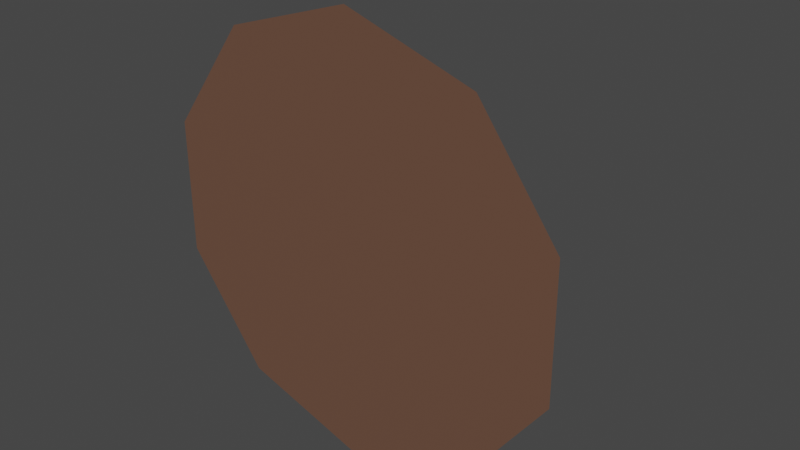 # Source: stump1.blend  (saved by Blender 3.3.6; exported with 4.5.12 LTS)
import bpy
from mathutils import Matrix  # noqa: F401  (used for matrix-valued properties, if any)

bpy.ops.wm.read_factory_settings(use_empty=True)
scene = bpy.context.scene
scene.name = 'Scene'

# ---- collections
col_collection = bpy.data.collections.new('Collection'); scene.collection.children.link(col_collection)

# ---- materials (node trees are filled in below, after node groups)
mat_material_001 = bpy.data.materials.new('Material.001')
mat_material_001.use_transparent_shadow = False

# ---- material node trees
mat_material_001.use_nodes = True; mat_material_001.node_tree.nodes.clear()
_N = mat_material_001.node_tree.nodes; _L = mat_material_001.node_tree.links
n0 = _N.new('ShaderNodeBsdfPrincipled'); n0.name = 'Principled BSDF'; n0.location = (10, 300)
n0.distribution = 'GGX'
n0.subsurface_method = 'RANDOM_WALK_SKIN'
n0.inputs[0].default_value = (0.1523, 0.07666, 0.04963, 1.0)
n0.inputs[3].default_value = 1.45
n0.inputs[27].default_value = (0.0, 0.0, 0.0, 1.0)
n0.inputs[28].default_value = 1.0
n1 = _N.new('ShaderNodeOutputMaterial'); n1.name = 'Material Output'; n1.location = (300, 300)
_L.new(n0.outputs[0], n1.inputs[0])
n1.is_active_output = True

# ---- world
world_world = bpy.data.worlds.new('World'); scene.world = world_world
world_world.use_nodes = True; world_world.node_tree.nodes.clear()
_N = world_world.node_tree.nodes; _L = world_world.node_tree.links
n0 = _N.new('ShaderNodeOutputWorld'); n0.name = 'World Output'; n0.location = (300, 300)
n1 = _N.new('ShaderNodeBackground'); n1.name = 'Background'; n1.location = (10, 300)
n1.inputs[0].default_value = (0.05088, 0.05088, 0.05088, 1.0)
_L.new(n1.outputs[0], n0.inputs[0])
n0.is_active_output = True
world_world.color = (0.05088, 0.05088, 0.05088)
world_world.use_sun_shadow = False
world_world.sun_shadow_jitter_overblur = 0.0

# ---- meshes
me_cylinder_001 = bpy.data.meshes.new('Cylinder.001')
me_cylinder_001.from_pydata([(-2.164e-16, 0.003165, -0.9351), (-1.411e-09, 0.2444, -0.5667), (0.5496, 0.002493, -0.7565), (0.3336, 0.244, -0.4583), (0.8893, 0.0007314, -0.289), (0.5398, 0.243, -0.1745), (0.8893, -0.001446, 0.289), (0.5398, 0.2416, 0.1763), (0.5496, -0.003207, 0.7565), (0.3336, 0.2406, 0.4601), (2.003e-16, -0.00388, 0.9351), (-1.411e-09, 0.2402, 0.5685), (-0.5496, -0.003207, 0.7565), (-0.3336, 0.2406, 0.4601), (-0.8893, -0.001446, 0.289), (-0.5398, 0.2416, 0.1763), (-0.8893, 0.0007314, -0.289), (-0.5398, 0.243, -0.1745), (-0.5496, 0.002493, -0.7565), (-0.3336, 0.244, -0.4583), (0.004792, 0.4614, -0.251), (0.1606, 0.4612, -0.2004), (0.2569, 0.4607, -0.0678), (0.2569, 0.4601, 0.09606), (0.1606, 0.4596, 0.2286), (0.004792, 0.4594, 0.2793), (-0.151, 0.4596, 0.2286), (-0.2474, 0.4601, 0.09606), (-0.2474, 0.4607, -0.0678), (-0.151, 0.4612, -0.2004), (0.2515, 0.4394, -0.5244), (0.1074, 0.4396, -0.5712), (0.1836, 0.5391, -0.426), (0.1074, 0.5392, -0.4508), (0.2215, 0.5299, -0.5607), (0.154, 0.53, -0.5826), (0.1896, 0.5766, -0.5146), (0.154, 0.5767, -0.5262), (0.1763, 0.4749, -0.2305), (-3.546e-09, 0.4751, -0.2878), (0.2852, 0.4743, -0.08057), (0.2852, 0.4736, 0.1048), (0.1763, 0.473, 0.2547), (-3.546e-09, 0.4728, 0.312), (-0.1763, 0.473, 0.2547), (-0.2852, 0.4736, 0.1048), (-0.2852, 0.4743, -0.08057), (-0.1763, 0.4749, -0.2305)], [], [(0, 1, 3, 2), (2, 3, 5, 4), (4, 5, 7, 6), (6, 7, 9, 8), (8, 9, 11, 10), (10, 11, 13, 12), (12, 13, 15, 14), (14, 15, 17, 16), (9, 7, 41, 42), (16, 17, 19, 18), (18, 19, 1, 0), (0, 2, 4, 6, 8, 10, 12, 14, 16, 18), (21, 20, 29, 28, 27, 26, 25, 24, 23, 22), (1, 39, 33, 31), (7, 5, 40, 41), (5, 3, 38, 40), (1, 19, 47, 39), (19, 17, 46, 47), (17, 15, 45, 46), (15, 13, 44, 45), (13, 11, 43, 44), (11, 9, 42, 43), (32, 30, 34, 36), (3, 1, 31, 30), (38, 3, 30, 32), (39, 38, 32, 33), (34, 35, 37, 36), (33, 32, 36, 37), (31, 33, 37, 35), (30, 31, 35, 34), (20, 21, 38, 39), (21, 22, 40, 38), (22, 23, 41, 40), (23, 24, 42, 41), (24, 25, 43, 42), (25, 26, 44, 43), (26, 27, 45, 44), (27, 28, 46, 45), (28, 29, 47, 46), (29, 20, 39, 47)])
_uv = me_cylinder_001.uv_layers.new(name='UVMap')
_uv.uv.foreach_set('vector', [1.0, 0.5, 1.0, 1.0, 0.9, 1.0, 0.9, 0.5, 0.9, 0.5, 0.9, 1.0, 0.8, 1.0, 0.8, 0.5, 0.8, 0.5, 0.8, 1.0, 0.7, 1.0, 0.7, 0.5, 0.7, 0.5, 0.7, 1.0, 0.6, 1.0, 0.6, 0.5, 0.6, 0.5, 0.6, 1.0, 0.5, 1.0, 0.5, 0.5, 0.5, 0.5, 0.5, 1.0, 0.4, 1.0, 0.4, 0.5, 0.4, 0.5, 0.4, 1.0, 0.3, 1.0, 0.3, 0.5, 0.3, 0.5, 0.3, 1.0, 0.2, 1.0, 0.2, 0.5, 0.6, 1.0, 0.7, 1.0, 0.7, 1.0, 0.6, 1.0, 0.2, 0.5, 0.2, 1.0, 0.1, 1.0, 0.1, 0.5, 0.1, 0.5, 0.1, 1.0, -7.451e-08, 1.0, -7.451e-08, 0.5, 0.75, 0.49, 0.8911, 0.4442, 0.9783, 0.3242, 0.9783, 0.1758, 0.8911, 0.05584, 0.75, 0.01, 0.6089, 0.05584, 0.5217, 0.1758, 0.5217, 0.3242, 0.6089, 0.4442, 0.3747, 0.4216, 0.25, 0.4622, 0.1253, 0.4216, 0.04822, 0.3156, 0.04822, 0.1844, 0.1253, 0.07836, 0.25, 0.03784, 0.3747, 0.07836, 0.4518, 0.1844, 0.4518, 0.3156, -7.451e-08, 1.0, -7.451e-08, 1.0, -7.451e-08, 1.0, -7.451e-08, 1.0, 0.7, 1.0, 0.8, 1.0, 0.8, 1.0, 0.7, 1.0, 0.8, 1.0, 0.9, 1.0, 0.9, 1.0, 0.8, 1.0, -7.451e-08, 1.0, 0.1, 1.0, 0.1, 1.0, -7.451e-08, 1.0, 0.1, 1.0, 0.2, 1.0, 0.2, 1.0, 0.1, 1.0, 0.2, 1.0, 0.3, 1.0, 0.3, 1.0, 0.2, 1.0, 0.3, 1.0, 0.4, 1.0, 0.4, 1.0, 0.3, 1.0, 0.4, 1.0, 0.5, 1.0, 0.5, 1.0, 0.4, 1.0, 0.5, 1.0, 0.6, 1.0, 0.6, 1.0, 0.5, 1.0, 0.9, 1.0, 0.9, 1.0, 0.9, 1.0, 0.9, 1.0, 0.9, 1.0, 1.0, 1.0, 1.0, 1.0, 0.9, 1.0, 0.9, 1.0, 0.9, 1.0, 0.9, 1.0, 0.9, 1.0, 0.25, 0.49, 0.3911, 0.4442, 0.3911, 0.4442, 0.25, 0.49, 0.9, 1.0, 1.0, 1.0, 1.0, 1.0, 0.9, 1.0, 0.25, 0.49, 0.3911, 0.4442, 0.3911, 0.4442, 0.25, 0.49, -7.451e-08, 1.0, -7.451e-08, 1.0, -7.451e-08, 1.0, -7.451e-08, 1.0, 0.9, 1.0, 1.0, 1.0, 1.0, 1.0, 0.9, 1.0, 0.25, 0.4622, 0.3747, 0.4216, 0.3911, 0.4442, 0.25, 0.49, 0.3747, 0.4216, 0.4518, 0.3156, 0.4783, 0.3242, 0.3911, 0.4442, 0.4518, 0.3156, 0.4518, 0.1844, 0.4783, 0.1758, 0.4783, 0.3242, 0.4518, 0.1844, 0.3747, 0.07836, 0.3911, 0.05584, 0.4783, 0.1758, 0.3747, 0.07836, 0.25, 0.03784, 0.25, 0.01, 0.3911, 0.05584, 0.25, 0.03784, 0.1253, 0.07836, 0.1089, 0.05584, 0.25, 0.01, 0.1253, 0.07836, 0.04822, 0.1844, 0.02175, 0.1758, 0.1089, 0.05584, 0.04822, 0.1844, 0.04822, 0.3156, 0.02175, 0.3242, 0.02175, 0.1758, 0.04822, 0.3156, 0.1253, 0.4216, 0.1089, 0.4442, 0.02175, 0.3242, 0.1253, 0.4216, 0.25, 0.4622, 0.25, 0.49, 0.1089, 0.4442])
me_cylinder_001.materials.append(mat_material_001)
me_cylinder_001.update()

# ---- objects
ob_cylinder = bpy.data.objects.new('Cylinder', me_cylinder_001)

# ---- transforms, parenting, visibility, modifiers, constraints
ob_cylinder.location = (0.0, 0.0, 0.0)

# ---- collection membership
col_collection.objects.link(ob_cylinder)

# ---- scene / render settings (as saved in the file)
scene.frame_start = 1; scene.frame_end = 250; scene.frame_set(1)
scene.render.engine = 'BLENDER_EEVEE_NEXT'
scene.cycles.sampling_pattern = 'TABULATED_SOBOL'
scene.cycles.use_light_tree = False
scene.view_settings.view_transform = 'Filmic'
bpy.context.view_layer.update()

# ---- added for rendering (the .blend has no active camera and no usable light): camera, sun
cam_auto = bpy.data.cameras.new('AutoCamera')
cam_auto.lens = 50.0
cam_auto.sensor_width = 36.0
cam_auto.clip_end = 1000.0
ob_auto_camera = bpy.data.objects.new('AutoCamera', cam_auto)
scene.collection.objects.link(ob_auto_camera)
ob_auto_camera.location = (2.4476, -2.65074, 1.95808)
ob_auto_camera.rotation_euler = (1.09748, -7.21219e-08, 0.694738)
scene.camera = ob_auto_camera
light_auto_sun = bpy.data.lights.new('AutoSun', 'SUN')
light_auto_sun.energy = 3.0
light_auto_sun.angle = 0.0523599
ob_auto_sun = bpy.data.objects.new('AutoSun', light_auto_sun)
scene.collection.objects.link(ob_auto_sun)
ob_auto_sun.rotation_euler = (0.872665, 0.174533, 0.523599)
bpy.context.view_layer.update()
